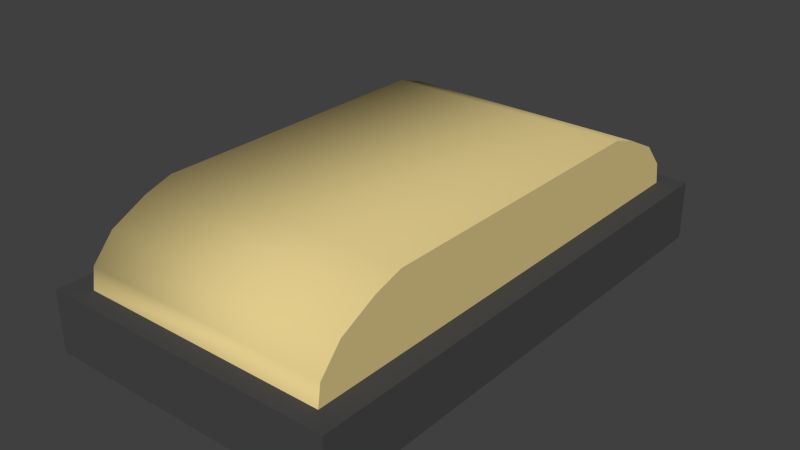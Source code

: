 # Source: lamp.blend  (saved by Blender 2.76.0; exported with 4.5.12 LTS)
import bpy
from mathutils import Matrix  # noqa: F401  (used for matrix-valued properties, if any)

bpy.ops.wm.read_factory_settings(use_empty=True)
scene = bpy.context.scene
scene.name = 'Scene'

# ---- collections
col_collection_1 = bpy.data.collections.new('Collection 1'); scene.collection.children.link(col_collection_1)

# ---- materials (node trees are filled in below, after node groups)
mat_material_001 = bpy.data.materials.new('Material.001')
mat_material_001.alpha_threshold = 0.0
mat_material_001.use_transparent_shadow = False
mat_material_001.diffuse_color = (0.06681, 0.06681, 0.06681, 1.0)
mat_material_001.roughness = 0.5
mat_material_002 = bpy.data.materials.new('Material.002')
mat_material_002.alpha_threshold = 0.0
mat_material_002.use_transparent_shadow = False
mat_material_002.diffuse_color = (0.7484, 0.5988, 0.2613, 1.0)
mat_material_002.roughness = 0.5

# ---- material node trees

# ---- world
world_world = bpy.data.worlds.new('World'); scene.world = world_world
world_world.color = (0.05088, 0.05088, 0.05088)
world_world.use_sun_shadow = False
world_world.sun_shadow_jitter_overblur = 0.0
world_world.cycles.sampling_method = 'MANUAL'
world_world.cycles.sample_map_resolution = 256

# ---- meshes
me_cube_001 = bpy.data.meshes.new('Cube.001')
me_cube_001.from_pydata([(-1.68, -2.877, -1.0), (-1.68, -2.877, -0.3282), (-1.68, 2.877, -1.0), (-1.68, 2.877, -0.3282), (1.633, -2.877, -1.0), (1.633, -2.877, -0.3282), (1.633, 2.877, -1.0), (1.633, 2.877, -0.3282), (-1.634, 2.877, -0.3282), (-1.404, 2.633, -0.0928), (-1.404, -2.631, -0.0928), (1.387, 2.633, -0.0928), (1.387, -2.631, -0.0928), (1.387, -2.665, -0.3282), (1.387, 2.668, -0.3282), (-1.404, 2.668, -0.3282), (-1.404, 2.394, 0.1815), (1.387, 2.394, 0.1815), (-1.404, -2.665, -0.3282), (1.387, -2.391, 0.1815), (-1.404, -2.391, 0.1815), (-1.404, 1.986, 0.3842), (1.387, 1.986, 0.3842), (1.387, -1.984, 0.3842), (-1.404, -1.984, 0.3842), (-1.404, 1.679, 0.4796), (1.387, 1.679, 0.4796), (1.387, -1.676, 0.4796), (-1.404, -1.676, 0.4796)], [], [(1, 3, 2, 0), (3, 8, 7, 6, 2), (7, 5, 4, 6), (5, 1, 0, 4), (0, 2, 6, 4), (7, 8, 15, 14), (18, 13, 12, 10), (1, 18, 15, 8, 3), (1, 5, 13, 18), (5, 7, 14, 13), (12, 11, 17, 19), (15, 18, 10, 9), (14, 15, 9, 11), (13, 14, 11, 12), (20, 19, 23, 24), (10, 12, 19, 20), (11, 9, 16, 17), (9, 10, 20, 16), (21, 24, 28, 25), (17, 16, 21, 22), (16, 20, 24, 21), (19, 17, 22, 23), (27, 26, 25, 28), (23, 22, 26, 27), (24, 23, 27, 28), (22, 21, 25, 26)])
me_cube_001.polygons.foreach_set('use_smooth', [0, 0, 0, 0, 0, 0, 1, 0, 0, 0, 0, 0, 1, 0, 1, 1, 1, 0, 0, 1, 0, 0, 1, 0, 1, 1])
me_cube_001.polygons.foreach_set('material_index', [0, 0, 0, 0, 0, 0, 1, 0, 0, 0, 1, 1, 1, 1, 1, 1, 1, 1, 1, 1, 1, 1, 1, 1, 1, 1])
me_cube_001.materials.append(mat_material_001)
me_cube_001.materials.append(mat_material_002)
me_cube_001.use_remesh_preserve_volume = False
me_cube_001.use_remesh_preserve_attributes = False
me_cube_001.use_mirror_vertex_groups = False
me_cube_001.update()

# ---- objects
ob_cube = bpy.data.objects.new('Cube', me_cube_001)

# ---- transforms, parenting, visibility, modifiers, constraints
ob_cube.location = (0.0, 0.0, 0.9542)
ob_cube.lineart.crease_threshold = 0.0

# ---- collection membership
col_collection_1.objects.link(ob_cube)

# ---- scene / render settings (as saved in the file)
scene.frame_start = 1; scene.frame_end = 250; scene.frame_set(1)
scene.render.engine = 'BLENDER_EEVEE_NEXT'
scene.render.resolution_percentage = 50
scene.render.dither_intensity = 0.0
scene.cycles.use_denoising = False
scene.cycles.samples = 10
scene.cycles.sampling_pattern = 'TABULATED_SOBOL'
scene.cycles.light_sampling_threshold = 0.0
scene.cycles.use_adaptive_sampling = False
scene.cycles.use_light_tree = False
scene.cycles.blur_glossy = 0.0
scene.cycles.pixel_filter_type = 'GAUSSIAN'
scene.cycles.sample_clamp_indirect = 0.0
scene.view_settings.view_transform = 'Standard'
bpy.context.view_layer.update()

# ---- added for rendering (the .blend has no active camera and no usable light): camera, sun
cam_auto = bpy.data.cameras.new('AutoCamera')
cam_auto.lens = 50.0
cam_auto.sensor_width = 36.0
cam_auto.clip_end = 1000.0
ob_auto_camera = bpy.data.objects.new('AutoCamera', cam_auto)
scene.collection.objects.link(ob_auto_camera)
ob_auto_camera.location = (6.26937, -7.55184, 5.7286)
ob_auto_camera.rotation_euler = (1.09748, -7.21219e-08, 0.694738)
scene.camera = ob_auto_camera
light_auto_sun = bpy.data.lights.new('AutoSun', 'SUN')
light_auto_sun.energy = 3.0
light_auto_sun.angle = 0.0523599
ob_auto_sun = bpy.data.objects.new('AutoSun', light_auto_sun)
scene.collection.objects.link(ob_auto_sun)
ob_auto_sun.rotation_euler = (0.872665, 0.174533, 0.523599)
bpy.context.view_layer.update()
